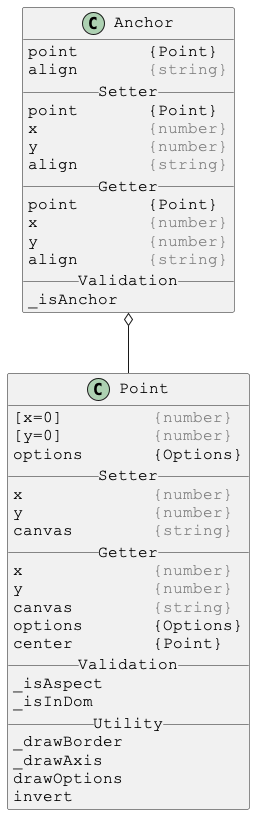

The diagram above was rendered by PlantUML. Its source (embedded in the PNG):
@startuml

skinparam DefaultFontSize 16
skinparam DefaultFontName Courier New

class Anchor {
point       {Point}
align       <color:gray>{string}</color>
__ Setter __
point       {Point}
x           <color:gray>{number}</color>
y           <color:gray>{number}</color>
align       <color:gray>{string}</color>
__ Getter __
point       {Point}
x           <color:gray>{number}</color>
y           <color:gray>{number}</color>
align       <color:gray>{string}</color>
__ Validation __
_isAnchor
}

Anchor o-- Point



skinparam DefaultFontSize 16
skinparam DefaultFontName Courier New

class Point {
[x=0]         <color:gray>{number}</color>
[y=0]         <color:gray>{number}</color>
options       {Options}
__ Setter __
x             <color:gray>{number}</color>
y             <color:gray>{number}</color>
canvas        <color:gray>{string}</color>
__ Getter __
x             <color:gray>{number}</color>
y             <color:gray>{number}</color>
canvas        <color:gray>{string}</color>
options       {Options}
center        {Point}
__ Validation __
_isAspect
_isInDom
__ Utility __
_drawBorder
_drawAxis
drawOptions
invert
}

@enduml